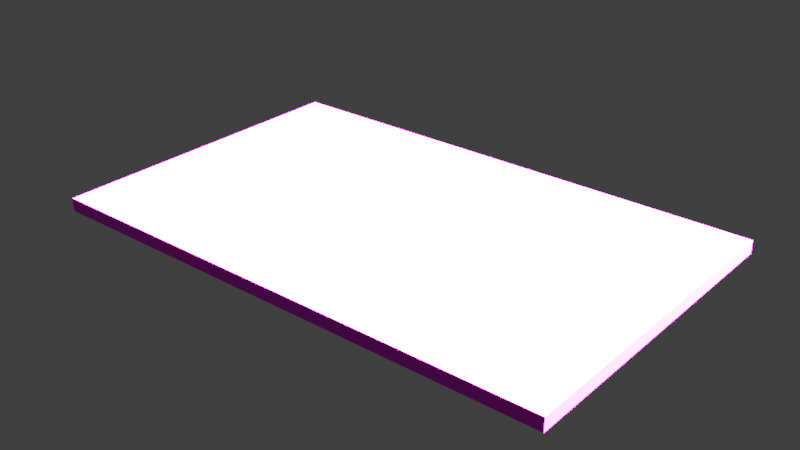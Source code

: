 # Source: checkerboard_5_8_0_1.blend  (saved by Blender 3.4.6; exported with 4.5.12 LTS)
import bpy
from mathutils import Matrix  # noqa: F401  (used for matrix-valued properties, if any)

bpy.ops.wm.read_factory_settings(use_empty=True)
scene = bpy.context.scene
scene.name = 'Scene'

# ---- collections
col_collection = bpy.data.collections.new('Collection'); scene.collection.children.link(col_collection)

# ---- images (referenced by path relative to the original .blend; pixels are not part of the script)
import os
ASSET_DIR = os.environ.get("B2B_ASSET_DIR", "")  # directory of the original .blend (textures are referenced by path, not embedded)
HERE = os.path.dirname(os.path.abspath(__file__))  # packed textures are extracted next to this script under _unpacked/

def load_image(name, relpath, width, height, colorspace="sRGB"):
    """Load a texture the original file referenced (path relative to the .blend, or extracted next to this script)."""
    p = next((c for c in (os.path.join(HERE, relpath), os.path.join(ASSET_DIR, relpath)) if relpath and os.path.exists(c)), "")
    if p:
        img = bpy.data.images.load(p, check_existing=True)
        img.name = name
    else:  # same state as the original file: an image datablock whose file is absent (Cycles renders it pink)
        img = bpy.data.images.new(name, width, height)
        img.source = "FILE"
        img.filepath = "//" + (relpath or name)
    img.colorspace_settings.name = colorspace
    return img
img_checkerboard_5_8_0_1_png = load_image('checkerboard_5_8_0_1.png', 'meshes/checkerboard_5_8_0_1.png', 1024, 1024, 'sRGB')

# ---- materials (node trees are filled in below, after node groups)
mat_003 = bpy.data.materials.new('材质.003')
mat_003.use_transparent_shadow = False

# ---- material node trees
mat_003.use_nodes = True; mat_003.node_tree.nodes.clear()
_N = mat_003.node_tree.nodes; _L = mat_003.node_tree.links
n0 = _N.new('ShaderNodeBsdfPrincipled'); n0.name = '原理化BSDF'; n0.location = (10, 300)
n0.distribution = 'GGX'
n0.subsurface_method = 'RANDOM_WALK_SKIN'
n0.inputs[3].default_value = 1.45
n0.inputs[27].default_value = (0.0, 0.0, 0.0, 1.0)
n0.inputs[28].default_value = 100.0
n1 = _N.new('ShaderNodeOutputMaterial'); n1.name = '材质输出'; n1.location = (300, 300)
n2 = _N.new('ShaderNodeTexImage'); n2.name = '图像纹理'; n2.location = (-280, 280)
n2.image = img_checkerboard_5_8_0_1_png
_L.new(n0.outputs[0], n1.inputs[0])
_L.new(n2.outputs[0], n0.inputs[0])
n1.is_active_output = True

# ---- world
world_world = bpy.data.worlds.new('World'); scene.world = world_world
world_world.use_nodes = True; world_world.node_tree.nodes.clear()
_N = world_world.node_tree.nodes; _L = world_world.node_tree.links
n0 = _N.new('ShaderNodeOutputWorld'); n0.name = 'World Output'; n0.location = (300, 300)
n1 = _N.new('ShaderNodeBackground'); n1.name = 'Background'; n1.location = (10, 300)
n1.inputs[0].default_value = (0.05088, 0.05088, 0.05088, 1.0)
_L.new(n1.outputs[0], n0.inputs[0])
n0.is_active_output = True
world_world.color = (0.05088, 0.05088, 0.05088)
world_world.use_sun_shadow = False
world_world.sun_shadow_jitter_overblur = 0.0

# ---- lights
light_light = bpy.data.lights.new('Light', 'SUN')
light_light.transmission_factor = 0.0
light_light.angle = 0.1993
light_light.energy = 1000.0
light_light.shadow_soft_size = 0.1
light_light.shadow_cascade_max_distance = 1000.0

# ---- meshes
me_x = bpy.data.meshes.new('平面')
me_x.from_pydata([(-1.0, -1.0, 0.0), (1.0, -1.0, 0.0), (-1.0, 1.0, 0.0), (1.0, 1.0, 0.0), (-1.0, -1.0, 0.02), (1.0, -1.0, 0.02), (-1.0, 1.0, 0.02), (1.0, 1.0, 0.02)], [], [(0, 2, 3, 1), (4, 5, 7, 6), (3, 2, 6, 7), (0, 1, 5, 4), (1, 3, 7, 5), (2, 0, 4, 6)])
_uv = me_x.uv_layers.new(name='UV 贴图')
_uv.uv.foreach_set('vector', [0.0, 0.0, 0.0, 1.0, 1.0, 1.0, 1.0, 0.0, 0.0, 0.0, 1.0, 0.0, 1.0, 1.0, 0.0, 1.0, 1.0, 1.0, 0.0, 1.0, 0.0, 1.0, 1.0, 1.0, 0.0, 0.0, 1.0, 0.0, 1.0, 0.0, 0.0, 0.0, 1.0, 0.0, 1.0, 1.0, 1.0, 1.0, 1.0, 0.0, 0.0, 1.0, 0.0, 0.0, 0.0, 0.0, 0.0, 1.0])
me_x.materials.append(mat_003)
me_x.update()

# ---- objects
ob_light = bpy.data.objects.new('Light', light_light)
ob_checkboard = bpy.data.objects.new('Checkboard', me_x)

# ---- transforms, parenting, visibility, modifiers, constraints
ob_light.location = (-0.01621, 2.627, 4.734)
ob_light.rotation_euler = (0.6503, 0.05522, 1.866)
ob_light.lock_rotations_4d = False
ob_light.empty_display_type = 'ARROWS'
ob_light.color = (0.0, 0.0, 0.0, 0.0)
ob_light.lineart.crease_threshold = 0.0
ob_checkboard.location = (0.0, 0.0, 0.0)
ob_checkboard.scale = (0.4, 0.25, 1.0)
ob_checkboard.lock_scale = (True, True, False)

# ---- collection membership
col_collection.objects.link(ob_light)
col_collection.objects.link(ob_checkboard)

# ---- scene / render settings (as saved in the file)
scene.frame_start = 1; scene.frame_end = 250; scene.frame_set(1)
scene.render.engine = 'BLENDER_EEVEE_NEXT'
scene.cycles.sampling_pattern = 'TABULATED_SOBOL'
scene.cycles.use_light_tree = False
scene.eevee.use_raytracing = True
scene.view_settings.view_transform = 'Standard'
bpy.context.view_layer.update()

# ---- added for rendering (the .blend has no active camera): camera
cam_auto = bpy.data.cameras.new('AutoCamera')
cam_auto.lens = 50.0
cam_auto.sensor_width = 36.0
cam_auto.clip_end = 1000.0
ob_auto_camera = bpy.data.objects.new('AutoCamera', cam_auto)
scene.collection.objects.link(ob_auto_camera)
ob_auto_camera.location = (0.873051, -1.04766, 0.708441)
ob_auto_camera.rotation_euler = (1.09748, -7.21219e-08, 0.694738)
scene.camera = ob_auto_camera
bpy.context.view_layer.update()
